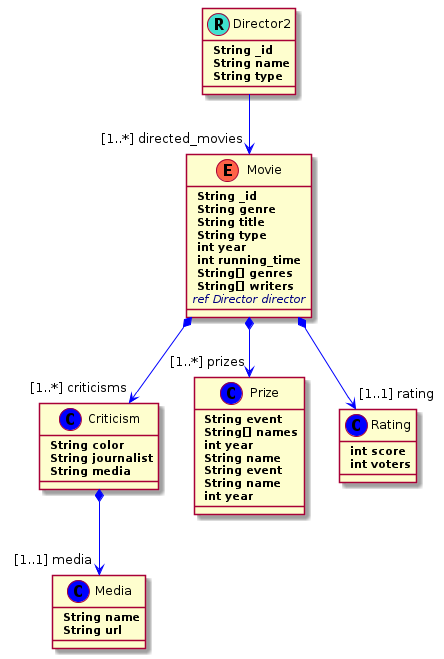

The diagram above was rendered by PlantUML. Its source (embedded in the PNG):
@startuml
skinparam backgroundColor transparent 
skinparam class { 
  BackgroundColor Blue \n
  ArrowColor Blue 
  BorderColor Red \n
  FontSize 18 \n
  FontName Arial \n
}
	    			  
skinparam stereotypeCBackgroundColor Blue
skinparam stereotypeCBorderColor SpringGreen

Class Director2<<(R,Turquoise)>>{
	<b> String _id
	<b> String name
	<b> String type
}

Director2 --> "[1..*] directed_movies" Movie

Class Movie<<(E,Tomato)>>{
	<b> String _id
	<b> String genre
	<b> String title
	<b> String type
	<b> int year
	<b> int running_time
	<b> String[] genres
	<b> String[] writers
	<i><color:Navy>ref Director director</color>
}

Movie *--> "[1..*] criticisms" Criticism

Movie *--> "[1..*] prizes" Prize

Movie *--> "[1..1] rating" Rating


Class Criticism {
	<b> String color
	<b> String journalist
	<b> String media
}  

Criticism *--> "[1..1] media" Media


Class Media {
	<b> String name
	<b> String url
}  


Class Prize {
	<b> String event
	<b> String[] names
	<b> int year
	<b> String name
}  


Class Prize {
	<b> String event
	<b> String name
	<b> int year
}  


Class Rating {
	<b> int score
	<b> int voters
}  
@enduml